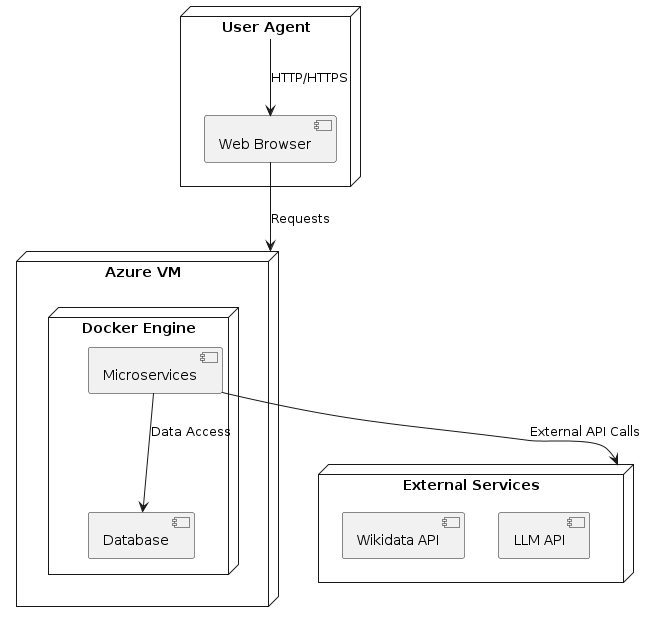

The diagram above was rendered by PlantUML. Its source (embedded in the PNG):
@startuml
node "User Agent" as UA {
  component "Web Browser" as Browser
}

node "Azure VM" as AzureVM {
  node "Docker Engine" as Docker {
    component "Microservices" as Micro
    component "Database" as DB
  }
}

node "External Services" as ExServs {
  component "Wikidata API" as Wikidata
  component "LLM API" as LLM
}

UA --> Browser : HTTP/HTTPS
Browser --> AzureVM : Requests
Micro --> DB : Data Access
Micro --> ExServs : External API Calls
@enduml